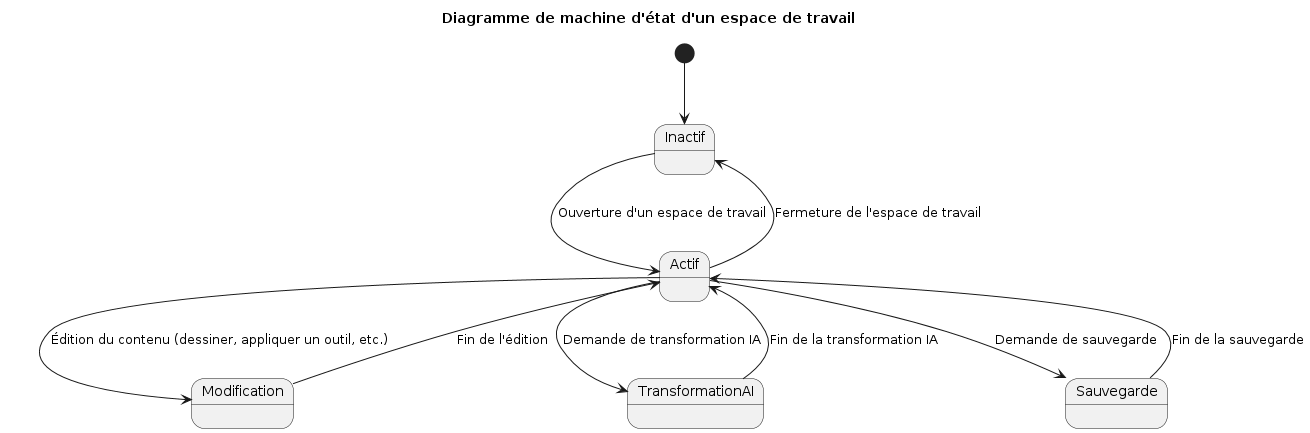

The diagram above was rendered by PlantUML. Its source (embedded in the PNG):
@startuml
title Diagramme de machine d'état d'un espace de travail
[*] --> Inactif

Inactif --> Actif : Ouverture d'un espace de travail
Actif --> Inactif : Fermeture de l'espace de travail

Actif --> Modification : Édition du contenu (dessiner, appliquer un outil, etc.)
Modification --> Actif : Fin de l'édition

Actif --> TransformationAI : Demande de transformation IA
TransformationAI --> Actif : Fin de la transformation IA

Actif --> Sauvegarde : Demande de sauvegarde
Sauvegarde --> Actif : Fin de la sauvegarde
@enduml